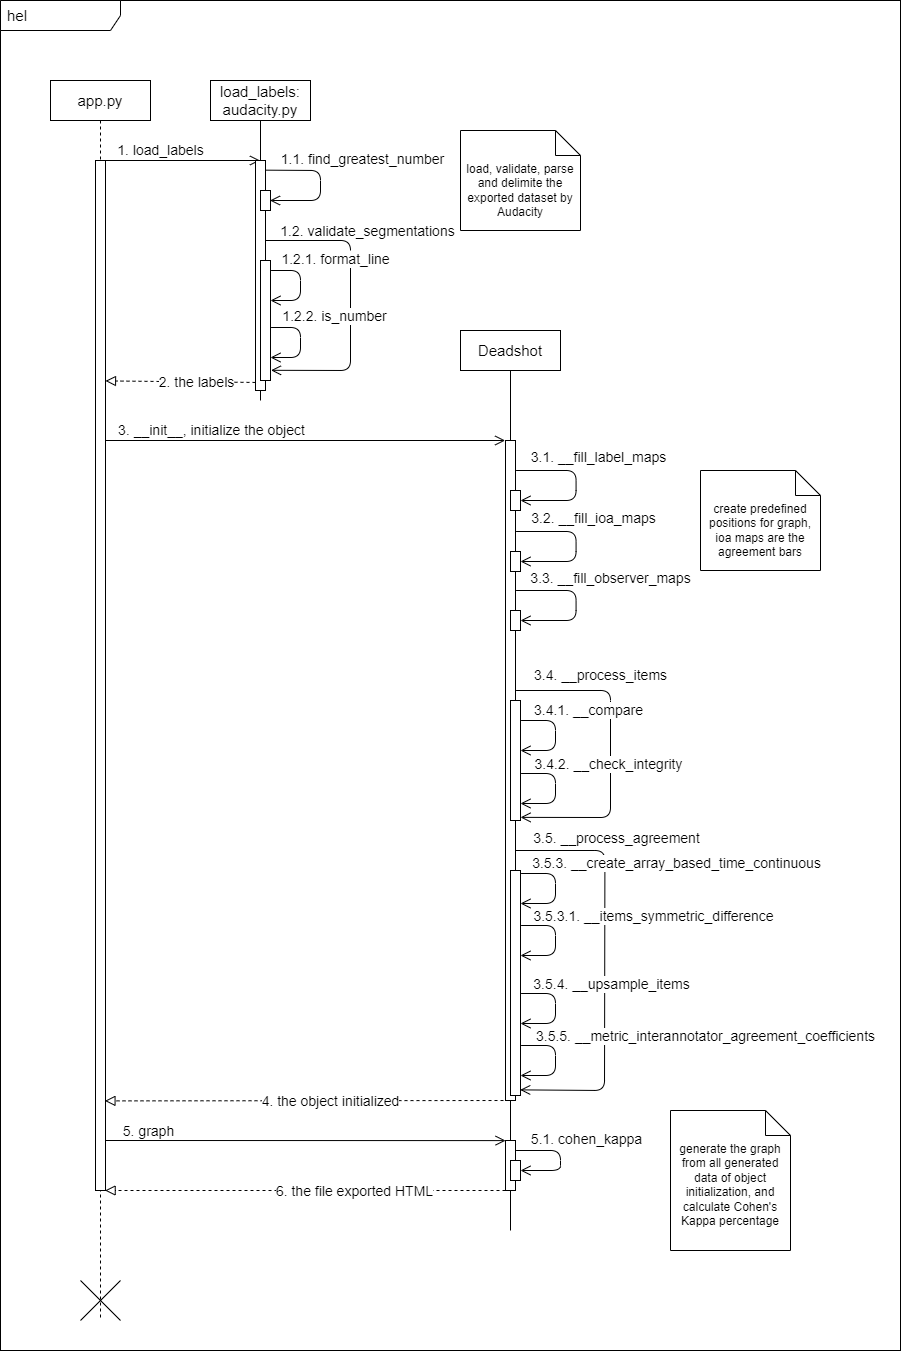

The diagram above was exported from draw.io. Its source (the exported page's mxGraphModel, read from the mxfile embedded in the PNG):
<mxGraphModel dx="1148" dy="621" grid="1" gridSize="10" guides="1" tooltips="1" connect="1" arrows="1" fold="1" page="1" pageScale="1" pageWidth="850" pageHeight="1100" math="0" shadow="0">
  <root>
    <mxCell id="0" />
    <mxCell id="1" parent="0" />
    <mxCell id="104" value="" style="rounded=0;whiteSpace=wrap;html=1;" parent="1" vertex="1">
      <mxGeometry x="160" y="50" width="900" height="1350" as="geometry" />
    </mxCell>
    <mxCell id="103" value="&lt;font style=&quot;font-size: 15px;&quot;&gt;hel&lt;/font&gt;" style="shape=umlFrame;whiteSpace=wrap;html=1;width=120;height=30;boundedLbl=1;verticalAlign=middle;align=left;spacingLeft=5;fillColor=default;" parent="1" vertex="1">
      <mxGeometry x="160" y="50" width="900" height="1350" as="geometry" />
    </mxCell>
    <mxCell id="8" value="&lt;font style=&quot;font-size: 15px;&quot;&gt;app.py&lt;/font&gt;" style="shape=umlLifeline;perimeter=lifelinePerimeter;whiteSpace=wrap;html=1;container=1;collapsible=0;recursiveResize=0;outlineConnect=0;" parent="1" vertex="1">
      <mxGeometry x="210" y="130" width="100" height="1240" as="geometry" />
    </mxCell>
    <mxCell id="75" value="" style="endArrow=open;startArrow=none;endFill=0;startFill=0;endSize=8;html=1;verticalAlign=bottom;labelBackgroundColor=none;strokeWidth=1;entryX=0.008;entryY=0.002;entryDx=0;entryDy=0;entryPerimeter=0;" parent="8" target="73" edge="1">
      <mxGeometry width="160" relative="1" as="geometry">
        <mxPoint x="45" y="1060" as="sourcePoint" />
        <mxPoint x="275" y="1060" as="targetPoint" />
      </mxGeometry>
    </mxCell>
    <mxCell id="76" value="&lt;font style=&quot;font-size: 14px;&quot;&gt;5. graph&lt;/font&gt;" style="edgeLabel;html=1;align=center;verticalAlign=middle;resizable=0;points=[];" parent="75" vertex="1" connectable="0">
      <mxGeometry x="-0.8179" y="2" relative="1" as="geometry">
        <mxPoint x="15" y="-8" as="offset" />
      </mxGeometry>
    </mxCell>
    <mxCell id="37" value="" style="endArrow=open;startArrow=none;endFill=0;startFill=0;endSize=8;html=1;verticalAlign=bottom;labelBackgroundColor=none;strokeWidth=1;entryX=-0.037;entryY=0;entryDx=0;entryDy=0;entryPerimeter=0;" parent="8" target="47" edge="1">
      <mxGeometry width="160" relative="1" as="geometry">
        <mxPoint x="50" y="360" as="sourcePoint" />
        <mxPoint x="210" y="360" as="targetPoint" />
      </mxGeometry>
    </mxCell>
    <mxCell id="38" value="&lt;font style=&quot;font-size: 14px;&quot;&gt;3. __init__, initialize the object&lt;/font&gt;" style="edgeLabel;html=1;align=center;verticalAlign=middle;resizable=0;points=[];" parent="37" vertex="1" connectable="0">
      <mxGeometry x="-0.8179" y="2" relative="1" as="geometry">
        <mxPoint x="74" y="-9" as="offset" />
      </mxGeometry>
    </mxCell>
    <mxCell id="14" value="" style="endArrow=open;startArrow=none;endFill=0;startFill=0;endSize=8;html=1;verticalAlign=bottom;labelBackgroundColor=none;strokeWidth=1;" parent="8" target="10" edge="1">
      <mxGeometry width="160" relative="1" as="geometry">
        <mxPoint x="50" y="80" as="sourcePoint" />
        <mxPoint x="170" y="80" as="targetPoint" />
      </mxGeometry>
    </mxCell>
    <mxCell id="19" value="&lt;font style=&quot;font-size: 14px;&quot;&gt;1. load_labels&lt;/font&gt;" style="edgeLabel;html=1;align=center;verticalAlign=middle;resizable=0;points=[];" parent="14" vertex="1" connectable="0">
      <mxGeometry x="-0.3987" y="4" relative="1" as="geometry">
        <mxPoint x="11" y="-7" as="offset" />
      </mxGeometry>
    </mxCell>
    <mxCell id="24" value="" style="html=1;points=[];perimeter=orthogonalPerimeter;" parent="8" vertex="1">
      <mxGeometry x="45" y="80" width="10" height="1030" as="geometry" />
    </mxCell>
    <mxCell id="17" value="" style="shape=umlDestroy;dashed=0;" parent="8" vertex="1">
      <mxGeometry x="30" y="1200" width="40" height="40" as="geometry" />
    </mxCell>
    <mxCell id="10" value="&lt;font data-font-src=&quot;https://fonts.googleapis.com/css?family=neue&quot; style=&quot;font-size: 15px;&quot;&gt;load_labels: audacity.py&lt;/font&gt;" style="shape=umlLifeline;perimeter=lifelinePerimeter;whiteSpace=wrap;html=1;container=1;collapsible=0;recursiveResize=0;outlineConnect=0;lifelineDashed=0;" parent="1" vertex="1">
      <mxGeometry x="370" y="130" width="100" height="320" as="geometry" />
    </mxCell>
    <mxCell id="27" value="" style="endArrow=open;startArrow=none;endFill=0;startFill=0;endSize=8;html=1;verticalAlign=bottom;labelBackgroundColor=none;strokeWidth=1;entryX=1.051;entryY=0.915;entryDx=0;entryDy=0;entryPerimeter=0;" parent="10" target="84" edge="1">
      <mxGeometry width="160" relative="1" as="geometry">
        <mxPoint x="50.5" y="160" as="sourcePoint" />
        <mxPoint x="51" y="190" as="targetPoint" />
        <Array as="points">
          <mxPoint x="140" y="160" />
          <mxPoint x="140" y="290" />
        </Array>
      </mxGeometry>
    </mxCell>
    <mxCell id="28" value="&lt;font style=&quot;font-size: 14px;&quot;&gt;1.2. validate_segmentations&lt;/font&gt;" style="edgeLabel;html=1;align=center;verticalAlign=middle;resizable=0;points=[];" parent="27" vertex="1" connectable="0">
      <mxGeometry x="-0.1202" relative="1" as="geometry">
        <mxPoint x="16" y="-52" as="offset" />
      </mxGeometry>
    </mxCell>
    <mxCell id="29" value="" style="html=1;points=[];perimeter=orthogonalPerimeter;" parent="10" vertex="1">
      <mxGeometry x="45" y="80" width="10" height="230" as="geometry" />
    </mxCell>
    <mxCell id="83" value="" style="html=1;points=[];perimeter=orthogonalPerimeter;" parent="10" vertex="1">
      <mxGeometry x="50" y="110" width="10" height="20" as="geometry" />
    </mxCell>
    <mxCell id="25" value="" style="endArrow=open;startArrow=none;endFill=0;startFill=0;endSize=8;html=1;verticalAlign=bottom;labelBackgroundColor=none;strokeWidth=1;exitX=1.007;exitY=0.042;exitDx=0;exitDy=0;exitPerimeter=0;" parent="10" source="29" edge="1">
      <mxGeometry width="160" relative="1" as="geometry">
        <mxPoint x="50" y="90" as="sourcePoint" />
        <mxPoint x="59.5" y="120" as="targetPoint" />
        <Array as="points">
          <mxPoint x="110" y="90" />
          <mxPoint x="110" y="120" />
        </Array>
      </mxGeometry>
    </mxCell>
    <mxCell id="26" value="&lt;font style=&quot;font-size: 14px;&quot;&gt;1.1. find_greatest_number&lt;/font&gt;" style="edgeLabel;html=1;align=center;verticalAlign=middle;resizable=0;points=[];" parent="25" vertex="1" connectable="0">
      <mxGeometry x="-0.1202" relative="1" as="geometry">
        <mxPoint x="41" y="-17" as="offset" />
      </mxGeometry>
    </mxCell>
    <mxCell id="84" value="" style="html=1;points=[];perimeter=orthogonalPerimeter;" parent="10" vertex="1">
      <mxGeometry x="50" y="180" width="10" height="120" as="geometry" />
    </mxCell>
    <mxCell id="31" value="" style="endArrow=open;startArrow=none;endFill=0;startFill=0;endSize=8;html=1;verticalAlign=bottom;labelBackgroundColor=none;strokeWidth=1;" parent="10" edge="1">
      <mxGeometry width="160" relative="1" as="geometry">
        <mxPoint x="60.56999999999999" y="190" as="sourcePoint" />
        <mxPoint x="59.998571428571324" y="220" as="targetPoint" />
        <Array as="points">
          <mxPoint x="90" y="190" />
          <mxPoint x="90" y="220" />
        </Array>
      </mxGeometry>
    </mxCell>
    <mxCell id="32" value="&lt;font style=&quot;font-size: 14px;&quot;&gt;1.2.1. format_line&lt;/font&gt;" style="edgeLabel;html=1;align=center;verticalAlign=middle;resizable=0;points=[];" parent="31" vertex="1" connectable="0">
      <mxGeometry x="-0.1202" relative="1" as="geometry">
        <mxPoint x="34" y="-21" as="offset" />
      </mxGeometry>
    </mxCell>
    <mxCell id="33" value="" style="endArrow=open;startArrow=none;endFill=0;startFill=0;endSize=8;html=1;verticalAlign=bottom;labelBackgroundColor=none;strokeWidth=1;" parent="10" edge="1">
      <mxGeometry width="160" relative="1" as="geometry">
        <mxPoint x="60.569999999999936" y="247" as="sourcePoint" />
        <mxPoint x="59.99857142857127" y="277" as="targetPoint" />
        <Array as="points">
          <mxPoint x="90" y="247" />
          <mxPoint x="90" y="277" />
        </Array>
      </mxGeometry>
    </mxCell>
    <mxCell id="34" value="&lt;font style=&quot;font-size: 14px;&quot;&gt;1.2.2. is_number&lt;/font&gt;" style="edgeLabel;html=1;align=center;verticalAlign=middle;resizable=0;points=[];" parent="33" vertex="1" connectable="0">
      <mxGeometry x="-0.1202" relative="1" as="geometry">
        <mxPoint x="33" y="-21" as="offset" />
      </mxGeometry>
    </mxCell>
    <mxCell id="45" value="&lt;font style=&quot;font-size: 15px;&quot;&gt;Deadshot&lt;/font&gt;" style="shape=umlLifeline;perimeter=lifelinePerimeter;whiteSpace=wrap;html=1;container=1;collapsible=0;recursiveResize=0;outlineConnect=0;lifelineDashed=0;" parent="1" vertex="1">
      <mxGeometry x="620" y="380" width="100" height="900" as="geometry" />
    </mxCell>
    <mxCell id="108" value="" style="endArrow=open;startArrow=none;endFill=0;startFill=0;endSize=8;html=1;verticalAlign=bottom;labelBackgroundColor=none;strokeWidth=1;entryX=0.971;entryY=0.975;entryDx=0;entryDy=0;entryPerimeter=0;" parent="45" target="107" edge="1">
      <mxGeometry width="160" relative="1" as="geometry">
        <mxPoint x="49.999999999999886" y="520" as="sourcePoint" />
        <mxPoint x="54.479999999999905" y="646.8799999999999" as="targetPoint" />
        <Array as="points">
          <mxPoint x="144.42999999999995" y="520" />
          <mxPoint x="144" y="760" />
        </Array>
      </mxGeometry>
    </mxCell>
    <mxCell id="109" value="&lt;font style=&quot;font-size: 14px;&quot;&gt;3.5. __process_agreement&lt;/font&gt;" style="edgeLabel;html=1;align=center;verticalAlign=middle;resizable=0;points=[];" parent="108" vertex="1" connectable="0">
      <mxGeometry x="-0.1202" relative="1" as="geometry">
        <mxPoint x="11" y="-103" as="offset" />
      </mxGeometry>
    </mxCell>
    <mxCell id="47" value="" style="html=1;points=[];perimeter=orthogonalPerimeter;" parent="45" vertex="1">
      <mxGeometry x="45" y="110" width="10" height="660" as="geometry" />
    </mxCell>
    <mxCell id="51" value="" style="endArrow=open;startArrow=none;endFill=0;startFill=0;endSize=8;html=1;verticalAlign=bottom;labelBackgroundColor=none;strokeWidth=1;" parent="45" target="92" edge="1">
      <mxGeometry width="160" relative="1" as="geometry">
        <mxPoint x="55.569999999999936" y="140" as="sourcePoint" />
        <mxPoint x="54.99857142857127" y="170" as="targetPoint" />
        <Array as="points">
          <mxPoint x="115.57000000000005" y="140" />
          <mxPoint x="115.57000000000005" y="170" />
        </Array>
      </mxGeometry>
    </mxCell>
    <mxCell id="52" value="&lt;font style=&quot;font-size: 14px;&quot;&gt;3.1. __fill_label_maps&lt;/font&gt;" style="edgeLabel;html=1;align=center;verticalAlign=middle;resizable=0;points=[];" parent="51" vertex="1" connectable="0">
      <mxGeometry x="-0.1202" relative="1" as="geometry">
        <mxPoint x="22" y="-17" as="offset" />
      </mxGeometry>
    </mxCell>
    <mxCell id="56" value="" style="endArrow=open;startArrow=none;endFill=0;startFill=0;endSize=8;html=1;verticalAlign=bottom;labelBackgroundColor=none;strokeWidth=1;" parent="45" target="100" edge="1">
      <mxGeometry width="160" relative="1" as="geometry">
        <mxPoint x="55.569999999999936" y="260" as="sourcePoint" />
        <mxPoint x="54.99857142857127" y="290" as="targetPoint" />
        <Array as="points">
          <mxPoint x="115.57000000000005" y="260" />
          <mxPoint x="115.57000000000005" y="290" />
        </Array>
      </mxGeometry>
    </mxCell>
    <mxCell id="57" value="&lt;font style=&quot;font-size: 14px;&quot;&gt;3.3. __fill_observer_maps&lt;/font&gt;" style="edgeLabel;html=1;align=center;verticalAlign=middle;resizable=0;points=[];" parent="56" vertex="1" connectable="0">
      <mxGeometry x="-0.1202" relative="1" as="geometry">
        <mxPoint x="34" y="-16" as="offset" />
      </mxGeometry>
    </mxCell>
    <mxCell id="58" value="" style="endArrow=open;startArrow=none;endFill=0;startFill=0;endSize=8;html=1;verticalAlign=bottom;labelBackgroundColor=none;strokeWidth=1;entryX=1.005;entryY=0.974;entryDx=0;entryDy=0;entryPerimeter=0;" parent="45" target="74" edge="1">
      <mxGeometry width="160" relative="1" as="geometry">
        <mxPoint x="55.569999999999936" y="360" as="sourcePoint" />
        <mxPoint x="54.99857142857127" y="390" as="targetPoint" />
        <Array as="points">
          <mxPoint x="150" y="360" />
          <mxPoint x="150" y="487" />
        </Array>
      </mxGeometry>
    </mxCell>
    <mxCell id="59" value="&lt;font style=&quot;font-size: 14px;&quot;&gt;3.4. __process_items&lt;/font&gt;" style="edgeLabel;html=1;align=center;verticalAlign=middle;resizable=0;points=[];" parent="58" vertex="1" connectable="0">
      <mxGeometry x="-0.1202" relative="1" as="geometry">
        <mxPoint x="-11" y="-58" as="offset" />
      </mxGeometry>
    </mxCell>
    <mxCell id="60" value="" style="endArrow=open;startArrow=none;endFill=0;startFill=0;endSize=8;html=1;verticalAlign=bottom;labelBackgroundColor=none;strokeWidth=1;" parent="45" edge="1">
      <mxGeometry width="160" relative="1" as="geometry">
        <mxPoint x="60.569999999999936" y="390" as="sourcePoint" />
        <mxPoint x="59.99857142857127" y="420" as="targetPoint" />
        <Array as="points">
          <mxPoint x="95" y="390" />
          <mxPoint x="95" y="420" />
        </Array>
      </mxGeometry>
    </mxCell>
    <mxCell id="61" value="&lt;font style=&quot;font-size: 14px;&quot;&gt;3.4.1. __compare&lt;/font&gt;" style="edgeLabel;html=1;align=center;verticalAlign=middle;resizable=0;points=[];" parent="60" vertex="1" connectable="0">
      <mxGeometry x="-0.1202" relative="1" as="geometry">
        <mxPoint x="32" y="-20" as="offset" />
      </mxGeometry>
    </mxCell>
    <mxCell id="62" value="" style="endArrow=open;startArrow=none;endFill=0;startFill=0;endSize=8;html=1;verticalAlign=bottom;labelBackgroundColor=none;strokeWidth=1;" parent="45" edge="1">
      <mxGeometry width="160" relative="1" as="geometry">
        <mxPoint x="60.569999999999936" y="443" as="sourcePoint" />
        <mxPoint x="59.99857142857127" y="473" as="targetPoint" />
        <Array as="points">
          <mxPoint x="95" y="443" />
          <mxPoint x="95" y="473" />
        </Array>
      </mxGeometry>
    </mxCell>
    <mxCell id="63" value="&lt;font style=&quot;font-size: 14px;&quot;&gt;3.4.2. __check_integrity&lt;/font&gt;" style="edgeLabel;html=1;align=center;verticalAlign=middle;resizable=0;points=[];" parent="62" vertex="1" connectable="0">
      <mxGeometry x="-0.1202" relative="1" as="geometry">
        <mxPoint x="52" y="-19" as="offset" />
      </mxGeometry>
    </mxCell>
    <mxCell id="64" value="" style="endArrow=open;startArrow=none;endFill=0;startFill=0;endSize=8;html=1;verticalAlign=bottom;labelBackgroundColor=none;strokeWidth=1;" parent="45" edge="1">
      <mxGeometry width="160" relative="1" as="geometry">
        <mxPoint x="60.569999999999936" y="543" as="sourcePoint" />
        <mxPoint x="59.99857142857127" y="573" as="targetPoint" />
        <Array as="points">
          <mxPoint x="95" y="543" />
          <mxPoint x="95" y="573" />
        </Array>
      </mxGeometry>
    </mxCell>
    <mxCell id="65" value="&lt;font style=&quot;font-size: 14px;&quot;&gt;3.5.3. __create_array_based_time_continuous&lt;/font&gt;" style="edgeLabel;html=1;align=center;verticalAlign=middle;resizable=0;points=[];" parent="64" vertex="1" connectable="0">
      <mxGeometry x="-0.1202" relative="1" as="geometry">
        <mxPoint x="120" y="-20" as="offset" />
      </mxGeometry>
    </mxCell>
    <mxCell id="70" value="" style="endArrow=open;startArrow=none;endFill=0;startFill=0;endSize=8;html=1;verticalAlign=bottom;labelBackgroundColor=none;strokeWidth=1;" parent="45" edge="1">
      <mxGeometry width="160" relative="1" as="geometry">
        <mxPoint x="60.569999999999936" y="595" as="sourcePoint" />
        <mxPoint x="59.99857142857127" y="625" as="targetPoint" />
        <Array as="points">
          <mxPoint x="95" y="595" />
          <mxPoint x="95" y="625" />
        </Array>
      </mxGeometry>
    </mxCell>
    <mxCell id="71" value="&lt;font style=&quot;font-size: 14px;&quot;&gt;3.5.3.1. __items_symmetric_difference&lt;/font&gt;" style="edgeLabel;html=1;align=center;verticalAlign=middle;resizable=0;points=[];" parent="70" vertex="1" connectable="0">
      <mxGeometry x="-0.1202" relative="1" as="geometry">
        <mxPoint x="97" y="-19" as="offset" />
      </mxGeometry>
    </mxCell>
    <mxCell id="72" value="" style="endArrow=block;startArrow=none;endFill=0;startFill=0;endSize=8;html=1;verticalAlign=bottom;dashed=1;labelBackgroundColor=none;entryX=0.945;entryY=0.913;entryDx=0;entryDy=0;entryPerimeter=0;" parent="45" target="24" edge="1">
      <mxGeometry width="160" relative="1" as="geometry">
        <mxPoint x="55" y="770" as="sourcePoint" />
        <mxPoint x="-350" y="770" as="targetPoint" />
      </mxGeometry>
    </mxCell>
    <mxCell id="89" value="&lt;font style=&quot;font-size: 14px;&quot;&gt;4. the object initialized&lt;/font&gt;" style="edgeLabel;html=1;align=center;verticalAlign=middle;resizable=0;points=[];" parent="72" vertex="1" connectable="0">
      <mxGeometry x="-0.0931" y="2" relative="1" as="geometry">
        <mxPoint y="-2" as="offset" />
      </mxGeometry>
    </mxCell>
    <mxCell id="73" value="" style="html=1;points=[];perimeter=orthogonalPerimeter;" parent="45" vertex="1">
      <mxGeometry x="45" y="810" width="10" height="50" as="geometry" />
    </mxCell>
    <mxCell id="77" value="" style="endArrow=open;startArrow=none;endFill=0;startFill=0;endSize=8;html=1;verticalAlign=bottom;labelBackgroundColor=none;strokeWidth=1;" parent="45" target="101" edge="1">
      <mxGeometry width="160" relative="1" as="geometry">
        <mxPoint x="55.569999999999936" y="820" as="sourcePoint" />
        <mxPoint x="54.99857142857127" y="850" as="targetPoint" />
        <Array as="points">
          <mxPoint x="100" y="820" />
          <mxPoint x="100" y="840" />
        </Array>
      </mxGeometry>
    </mxCell>
    <mxCell id="78" value="&lt;font style=&quot;font-size: 14px;&quot;&gt;5.1. cohen_kappa&lt;/font&gt;" style="edgeLabel;html=1;align=center;verticalAlign=middle;resizable=0;points=[];" parent="77" vertex="1" connectable="0">
      <mxGeometry x="-0.1202" relative="1" as="geometry">
        <mxPoint x="25" y="-13" as="offset" />
      </mxGeometry>
    </mxCell>
    <mxCell id="79" value="" style="endArrow=block;startArrow=none;endFill=0;startFill=0;endSize=8;html=1;verticalAlign=bottom;dashed=1;labelBackgroundColor=none;entryX=0.961;entryY=1;entryDx=0;entryDy=0;entryPerimeter=0;" parent="45" target="24" edge="1">
      <mxGeometry width="160" relative="1" as="geometry">
        <mxPoint x="45" y="860" as="sourcePoint" />
        <mxPoint x="-350" y="860" as="targetPoint" />
      </mxGeometry>
    </mxCell>
    <mxCell id="90" value="&lt;font style=&quot;font-size: 14px;&quot;&gt;6. the file exported HTML&lt;/font&gt;" style="edgeLabel;html=1;align=center;verticalAlign=middle;resizable=0;points=[];" parent="79" vertex="1" connectable="0">
      <mxGeometry x="-0.2418" y="2" relative="1" as="geometry">
        <mxPoint y="-2" as="offset" />
      </mxGeometry>
    </mxCell>
    <mxCell id="53" value="" style="endArrow=open;startArrow=none;endFill=0;startFill=0;endSize=8;html=1;verticalAlign=bottom;labelBackgroundColor=none;strokeWidth=1;" parent="45" target="99" edge="1">
      <mxGeometry width="160" relative="1" as="geometry">
        <mxPoint x="55.569999999999936" y="201" as="sourcePoint" />
        <mxPoint x="54.99857142857127" y="231" as="targetPoint" />
        <Array as="points">
          <mxPoint x="115.57000000000005" y="201" />
          <mxPoint x="115.57000000000005" y="231" />
        </Array>
      </mxGeometry>
    </mxCell>
    <mxCell id="54" value="&lt;font style=&quot;font-size: 14px;&quot;&gt;3.2. __fill_ioa_maps&lt;/font&gt;" style="edgeLabel;html=1;align=center;verticalAlign=middle;resizable=0;points=[];" parent="53" vertex="1" connectable="0">
      <mxGeometry x="-0.1202" relative="1" as="geometry">
        <mxPoint x="17" y="-17" as="offset" />
      </mxGeometry>
    </mxCell>
    <mxCell id="66" value="" style="endArrow=open;startArrow=none;endFill=0;startFill=0;endSize=8;html=1;verticalAlign=bottom;labelBackgroundColor=none;strokeWidth=1;" parent="45" edge="1">
      <mxGeometry width="160" relative="1" as="geometry">
        <mxPoint x="60.569999999999936" y="663" as="sourcePoint" />
        <mxPoint x="59.99857142857127" y="693" as="targetPoint" />
        <Array as="points">
          <mxPoint x="95" y="663" />
          <mxPoint x="95" y="693" />
        </Array>
      </mxGeometry>
    </mxCell>
    <mxCell id="67" value="&lt;font style=&quot;font-size: 14px;&quot;&gt;3.5.4. __upsample_items&lt;/font&gt;" style="edgeLabel;html=1;align=center;verticalAlign=middle;resizable=0;points=[];" parent="66" vertex="1" connectable="0">
      <mxGeometry x="-0.1202" relative="1" as="geometry">
        <mxPoint x="55" y="-19" as="offset" />
      </mxGeometry>
    </mxCell>
    <mxCell id="68" value="" style="endArrow=open;startArrow=none;endFill=0;startFill=0;endSize=8;html=1;verticalAlign=bottom;labelBackgroundColor=none;strokeWidth=1;" parent="45" edge="1">
      <mxGeometry width="160" relative="1" as="geometry">
        <mxPoint x="60.569999999999936" y="715" as="sourcePoint" />
        <mxPoint x="59.99857142857127" y="745" as="targetPoint" />
        <Array as="points">
          <mxPoint x="95" y="715" />
          <mxPoint x="95" y="745" />
        </Array>
      </mxGeometry>
    </mxCell>
    <mxCell id="69" value="&lt;font style=&quot;font-size: 14px;&quot;&gt;3.5.5. __metric_interannotator_agreement_coefficients&lt;/font&gt;" style="edgeLabel;html=1;align=center;verticalAlign=middle;resizable=0;points=[];" parent="68" vertex="1" connectable="0">
      <mxGeometry x="-0.1202" relative="1" as="geometry">
        <mxPoint x="149" y="-19" as="offset" />
      </mxGeometry>
    </mxCell>
    <mxCell id="74" value="" style="html=1;points=[];perimeter=orthogonalPerimeter;" parent="45" vertex="1">
      <mxGeometry x="50" y="370" width="10" height="120" as="geometry" />
    </mxCell>
    <mxCell id="92" value="" style="html=1;points=[];perimeter=orthogonalPerimeter;" parent="45" vertex="1">
      <mxGeometry x="50" y="160" width="10" height="20" as="geometry" />
    </mxCell>
    <mxCell id="99" value="" style="html=1;points=[];perimeter=orthogonalPerimeter;" parent="45" vertex="1">
      <mxGeometry x="50" y="221" width="10" height="20" as="geometry" />
    </mxCell>
    <mxCell id="100" value="" style="html=1;points=[];perimeter=orthogonalPerimeter;" parent="45" vertex="1">
      <mxGeometry x="50" y="280" width="10" height="20" as="geometry" />
    </mxCell>
    <mxCell id="101" value="" style="html=1;points=[];perimeter=orthogonalPerimeter;" parent="45" vertex="1">
      <mxGeometry x="50" y="830" width="10" height="20" as="geometry" />
    </mxCell>
    <mxCell id="107" value="" style="html=1;points=[];perimeter=orthogonalPerimeter;" parent="45" vertex="1">
      <mxGeometry x="50" y="540" width="10" height="225" as="geometry" />
    </mxCell>
    <mxCell id="55" value="create predefined positions for graph, ioa maps are the agreement bars" style="shape=note2;boundedLbl=1;whiteSpace=wrap;html=1;size=25;verticalAlign=top;align=center;" parent="1" vertex="1">
      <mxGeometry x="860" y="520" width="120" height="100" as="geometry" />
    </mxCell>
    <mxCell id="80" value="&lt;font style=&quot;font-size: 12px;&quot;&gt;load, validate, parse and delimite the exported dataset by Audacity&lt;/font&gt;" style="shape=note2;boundedLbl=1;whiteSpace=wrap;html=1;size=25;verticalAlign=top;align=center;" parent="1" vertex="1">
      <mxGeometry x="620" y="180" width="120" height="100" as="geometry" />
    </mxCell>
    <mxCell id="102" value="generate the graph from all generated data of object initialization, and calculate Cohen's Kappa percentage" style="shape=note2;boundedLbl=1;whiteSpace=wrap;html=1;size=25;verticalAlign=top;align=center;" parent="1" vertex="1">
      <mxGeometry x="830" y="1160" width="120" height="140" as="geometry" />
    </mxCell>
    <mxCell id="35" value="" style="endArrow=block;startArrow=none;endFill=0;startFill=0;endSize=8;html=1;verticalAlign=bottom;dashed=1;labelBackgroundColor=none;exitX=0;exitY=0.965;exitDx=0;exitDy=0;exitPerimeter=0;entryX=1;entryY=0.214;entryDx=0;entryDy=0;entryPerimeter=0;" parent="1" source="29" target="24" edge="1">
      <mxGeometry width="160" relative="1" as="geometry">
        <mxPoint x="410" y="460" as="sourcePoint" />
        <mxPoint x="250" y="460" as="targetPoint" />
      </mxGeometry>
    </mxCell>
    <mxCell id="88" value="&lt;font style=&quot;font-size: 14px;&quot;&gt;2. the labels&lt;/font&gt;" style="edgeLabel;html=1;align=center;verticalAlign=middle;resizable=0;points=[];" parent="35" vertex="1" connectable="0">
      <mxGeometry x="-0.2062" relative="1" as="geometry">
        <mxPoint as="offset" />
      </mxGeometry>
    </mxCell>
  </root>
</mxGraphModel>